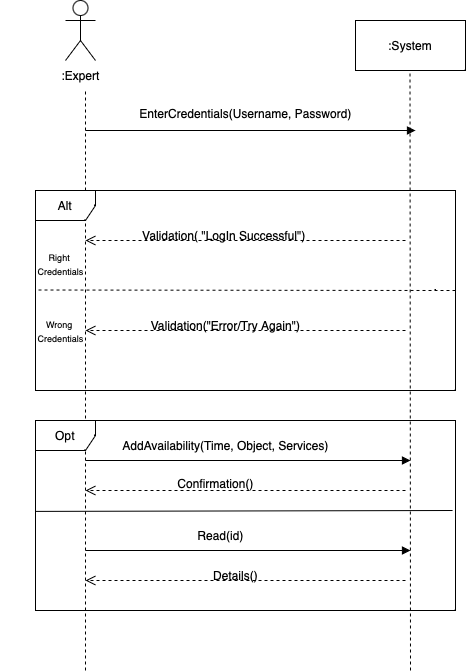

The diagram above was exported from draw.io. Its source (the exported page's mxGraphModel, read from the mxfile embedded in the PNG):
<mxGraphModel dx="849" dy="666" grid="1" gridSize="10" guides="1" tooltips="1" connect="1" arrows="1" fold="1" page="1" pageScale="1" pageWidth="850" pageHeight="1100" math="0" shadow="0">
  <root>
    <mxCell id="bNKFKlYZ40CCMi_pVhpD-0" />
    <mxCell id="bNKFKlYZ40CCMi_pVhpD-1" parent="bNKFKlYZ40CCMi_pVhpD-0" />
    <mxCell id="bNKFKlYZ40CCMi_pVhpD-2" value="&lt;div&gt;&lt;span style=&quot;white-space: pre;&quot;&gt;&lt;br&gt;&lt;/span&gt;&lt;/div&gt;" style="shape=umlActor;verticalLabelPosition=bottom;verticalAlign=top;html=1;" parent="bNKFKlYZ40CCMi_pVhpD-1" vertex="1">
      <mxGeometry x="190" y="110" width="30" height="60" as="geometry" />
    </mxCell>
    <mxCell id="bNKFKlYZ40CCMi_pVhpD-3" value=":System" style="html=1;whiteSpace=wrap;" parent="bNKFKlYZ40CCMi_pVhpD-1" vertex="1">
      <mxGeometry x="480" y="130" width="110" height="50" as="geometry" />
    </mxCell>
    <mxCell id="bNKFKlYZ40CCMi_pVhpD-4" value=":Expert" style="text;html=1;align=center;verticalAlign=middle;resizable=0;points=[];autosize=1;strokeColor=none;fillColor=none;" parent="bNKFKlYZ40CCMi_pVhpD-1" vertex="1">
      <mxGeometry x="175" y="170" width="60" height="30" as="geometry" />
    </mxCell>
    <mxCell id="bNKFKlYZ40CCMi_pVhpD-5" value="" style="endArrow=none;dashed=1;html=1;rounded=0;" parent="bNKFKlYZ40CCMi_pVhpD-1" edge="1">
      <mxGeometry width="50" height="50" relative="1" as="geometry">
        <mxPoint x="210" y="780" as="sourcePoint" />
        <mxPoint x="210" y="200" as="targetPoint" />
      </mxGeometry>
    </mxCell>
    <mxCell id="bNKFKlYZ40CCMi_pVhpD-6" value="" style="endArrow=none;dashed=1;html=1;rounded=0;" parent="bNKFKlYZ40CCMi_pVhpD-1" edge="1">
      <mxGeometry width="50" height="50" relative="1" as="geometry">
        <mxPoint x="535" y="780" as="sourcePoint" />
        <mxPoint x="534.5" y="180" as="targetPoint" />
      </mxGeometry>
    </mxCell>
    <mxCell id="bNKFKlYZ40CCMi_pVhpD-7" value="" style="endArrow=block;endFill=1;html=1;edgeStyle=orthogonalEdgeStyle;align=left;verticalAlign=top;rounded=0;" parent="bNKFKlYZ40CCMi_pVhpD-1" edge="1">
      <mxGeometry x="-1" relative="1" as="geometry">
        <mxPoint x="210" y="240" as="sourcePoint" />
        <mxPoint x="540" y="240" as="targetPoint" />
      </mxGeometry>
    </mxCell>
    <mxCell id="bNKFKlYZ40CCMi_pVhpD-9" value="Alt" style="shape=umlFrame;whiteSpace=wrap;html=1;pointerEvents=0;" parent="bNKFKlYZ40CCMi_pVhpD-1" vertex="1">
      <mxGeometry x="160" y="300" width="420" height="200" as="geometry" />
    </mxCell>
    <mxCell id="bNKFKlYZ40CCMi_pVhpD-10" value="" style="endArrow=none;dashed=1;html=1;rounded=0;" parent="bNKFKlYZ40CCMi_pVhpD-1" source="bNKFKlYZ40CCMi_pVhpD-9" edge="1">
      <mxGeometry width="50" height="50" relative="1" as="geometry">
        <mxPoint x="350" y="399.5" as="sourcePoint" />
        <mxPoint x="160" y="399.5" as="targetPoint" />
        <Array as="points">
          <mxPoint x="560" y="400" />
        </Array>
      </mxGeometry>
    </mxCell>
    <mxCell id="bNKFKlYZ40CCMi_pVhpD-11" value="&lt;font style=&quot;font-size: 9px;&quot;&gt;Right&amp;nbsp;&lt;/font&gt;&lt;div&gt;&lt;font style=&quot;font-size: 9px;&quot;&gt;Credentials&lt;/font&gt;&lt;/div&gt;" style="text;html=1;align=center;verticalAlign=middle;resizable=0;points=[];autosize=1;strokeColor=none;fillColor=none;" parent="bNKFKlYZ40CCMi_pVhpD-1" vertex="1">
      <mxGeometry x="125" y="358" width="120" height="30" as="geometry" />
    </mxCell>
    <mxCell id="bNKFKlYZ40CCMi_pVhpD-13" value="" style="html=1;verticalAlign=bottom;endArrow=open;dashed=1;endSize=8;curved=0;rounded=0;" parent="bNKFKlYZ40CCMi_pVhpD-1" edge="1">
      <mxGeometry relative="1" as="geometry">
        <mxPoint x="530" y="350" as="sourcePoint" />
        <mxPoint x="210" y="350" as="targetPoint" />
      </mxGeometry>
    </mxCell>
    <mxCell id="bNKFKlYZ40CCMi_pVhpD-14" value="Validation( &quot;LogIn Successful&quot;)&amp;nbsp;" style="text;html=1;align=center;verticalAlign=middle;resizable=0;points=[];autosize=1;strokeColor=none;fillColor=none;" parent="bNKFKlYZ40CCMi_pVhpD-1" vertex="1">
      <mxGeometry x="255" y="330" width="190" height="30" as="geometry" />
    </mxCell>
    <mxCell id="bNKFKlYZ40CCMi_pVhpD-15" value="" style="html=1;verticalAlign=bottom;endArrow=open;dashed=1;endSize=8;curved=0;rounded=0;" parent="bNKFKlYZ40CCMi_pVhpD-1" edge="1">
      <mxGeometry relative="1" as="geometry">
        <mxPoint x="530" y="440" as="sourcePoint" />
        <mxPoint x="210" y="440" as="targetPoint" />
      </mxGeometry>
    </mxCell>
    <mxCell id="bNKFKlYZ40CCMi_pVhpD-16" value="Validation(&quot;Error/Try Again&quot;)" style="text;html=1;align=center;verticalAlign=middle;resizable=0;points=[];autosize=1;strokeColor=none;fillColor=none;" parent="bNKFKlYZ40CCMi_pVhpD-1" vertex="1">
      <mxGeometry x="265" y="420" width="170" height="30" as="geometry" />
    </mxCell>
    <mxCell id="bNKFKlYZ40CCMi_pVhpD-17" value="Opt" style="shape=umlFrame;whiteSpace=wrap;html=1;pointerEvents=0;" parent="bNKFKlYZ40CCMi_pVhpD-1" vertex="1">
      <mxGeometry x="160" y="530" width="420" height="190" as="geometry" />
    </mxCell>
    <mxCell id="bNKFKlYZ40CCMi_pVhpD-18" value="" style="endArrow=none;html=1;rounded=0;entryX=0.995;entryY=0.367;entryDx=0;entryDy=0;entryPerimeter=0;exitX=0.002;exitY=0.37;exitDx=0;exitDy=0;exitPerimeter=0;" parent="bNKFKlYZ40CCMi_pVhpD-1" edge="1">
      <mxGeometry width="50" height="50" relative="1" as="geometry">
        <mxPoint x="160.00000000000003" y="620.9" as="sourcePoint" />
        <mxPoint x="577.0600000000001" y="619.9999999999999" as="targetPoint" />
      </mxGeometry>
    </mxCell>
    <mxCell id="bNKFKlYZ40CCMi_pVhpD-20" value="" style="endArrow=block;endFill=1;html=1;edgeStyle=orthogonalEdgeStyle;align=left;verticalAlign=top;rounded=0;" parent="bNKFKlYZ40CCMi_pVhpD-1" edge="1">
      <mxGeometry x="-1" relative="1" as="geometry">
        <mxPoint x="210" y="570" as="sourcePoint" />
        <mxPoint x="535" y="570" as="targetPoint" />
      </mxGeometry>
    </mxCell>
    <mxCell id="bNKFKlYZ40CCMi_pVhpD-21" value="" style="endArrow=block;endFill=1;html=1;edgeStyle=orthogonalEdgeStyle;align=left;verticalAlign=top;rounded=0;" parent="bNKFKlYZ40CCMi_pVhpD-1" edge="1">
      <mxGeometry x="-1" relative="1" as="geometry">
        <mxPoint x="210" y="660" as="sourcePoint" />
        <mxPoint x="535" y="660" as="targetPoint" />
      </mxGeometry>
    </mxCell>
    <mxCell id="bNKFKlYZ40CCMi_pVhpD-23" value="AddAvailability(Time, Object, Services)" style="text;html=1;align=center;verticalAlign=middle;resizable=0;points=[];autosize=1;strokeColor=none;fillColor=none;" parent="bNKFKlYZ40CCMi_pVhpD-1" vertex="1">
      <mxGeometry x="235" y="540" width="230" height="30" as="geometry" />
    </mxCell>
    <mxCell id="bNKFKlYZ40CCMi_pVhpD-24" value="Read(id)" style="text;html=1;align=center;verticalAlign=middle;resizable=0;points=[];autosize=1;strokeColor=none;fillColor=none;" parent="bNKFKlYZ40CCMi_pVhpD-1" vertex="1">
      <mxGeometry x="310" y="630" width="70" height="30" as="geometry" />
    </mxCell>
    <mxCell id="bNKFKlYZ40CCMi_pVhpD-26" value="" style="html=1;verticalAlign=bottom;endArrow=open;dashed=1;endSize=8;curved=0;rounded=0;" parent="bNKFKlYZ40CCMi_pVhpD-1" edge="1">
      <mxGeometry relative="1" as="geometry">
        <mxPoint x="530" y="600" as="sourcePoint" />
        <mxPoint x="210" y="600" as="targetPoint" />
      </mxGeometry>
    </mxCell>
    <mxCell id="bNKFKlYZ40CCMi_pVhpD-27" value="" style="html=1;verticalAlign=bottom;endArrow=open;dashed=1;endSize=8;curved=0;rounded=0;" parent="bNKFKlYZ40CCMi_pVhpD-1" edge="1">
      <mxGeometry relative="1" as="geometry">
        <mxPoint x="530" y="690" as="sourcePoint" />
        <mxPoint x="210" y="690" as="targetPoint" />
      </mxGeometry>
    </mxCell>
    <mxCell id="bNKFKlYZ40CCMi_pVhpD-29" value="Confirmation()" style="text;html=1;align=center;verticalAlign=middle;resizable=0;points=[];autosize=1;strokeColor=none;fillColor=none;" parent="bNKFKlYZ40CCMi_pVhpD-1" vertex="1">
      <mxGeometry x="290" y="578" width="100" height="30" as="geometry" />
    </mxCell>
    <mxCell id="bNKFKlYZ40CCMi_pVhpD-30" value="Details()" style="text;html=1;align=center;verticalAlign=middle;resizable=0;points=[];autosize=1;strokeColor=none;fillColor=none;" parent="bNKFKlYZ40CCMi_pVhpD-1" vertex="1">
      <mxGeometry x="325" y="670" width="70" height="30" as="geometry" />
    </mxCell>
    <mxCell id="_juMj28dldTNSmJ3Kra5-0" value="EnterCredentials(Username, Password)" style="text;html=1;align=center;verticalAlign=middle;resizable=0;points=[];autosize=1;strokeColor=none;fillColor=none;" parent="bNKFKlYZ40CCMi_pVhpD-1" vertex="1">
      <mxGeometry x="250" y="208" width="240" height="30" as="geometry" />
    </mxCell>
    <mxCell id="ng_CngDGtw26m6ZV7Obg-0" value="&lt;font style=&quot;font-size: 9px;&quot;&gt;Wrong&amp;nbsp;&lt;/font&gt;&lt;div&gt;&lt;font style=&quot;font-size: 9px;&quot;&gt;Credentials&lt;/font&gt;&lt;/div&gt;" style="text;html=1;align=center;verticalAlign=middle;resizable=0;points=[];autosize=1;strokeColor=none;fillColor=none;" parent="bNKFKlYZ40CCMi_pVhpD-1" vertex="1">
      <mxGeometry x="150" y="420" width="70" height="40" as="geometry" />
    </mxCell>
  </root>
</mxGraphModel>